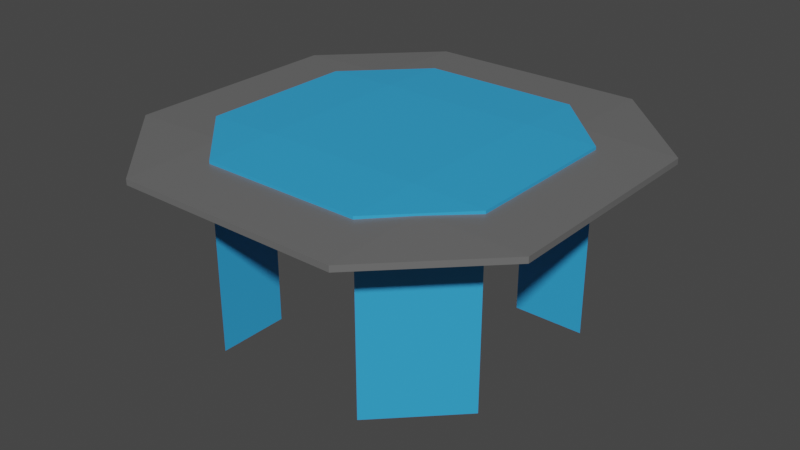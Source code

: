 # Source: Spring.blend  (saved by Blender 2.82.7; exported with 4.5.12 LTS)
import bpy
from mathutils import Matrix  # noqa: F401  (used for matrix-valued properties, if any)

bpy.ops.wm.read_factory_settings(use_empty=True)
scene = bpy.context.scene
scene.name = 'Scene'

# ---- collections
col_collection = bpy.data.collections.new('Collection'); scene.collection.children.link(col_collection)

# ---- materials (node trees are filled in below, after node groups)
mat_material = bpy.data.materials.new('Material')
mat_material.alpha_threshold = 0.0
mat_material.use_backface_culling = True
mat_material.use_transparent_shadow = False
mat_material.line_color = (0.0, 0.0, 0.0, 1.0)
mat_material_001 = bpy.data.materials.new('Material.001')
mat_material_001.use_backface_culling = True
mat_material_001.use_transparent_shadow = False

# ---- material node trees
mat_material.use_nodes = True; mat_material.node_tree.nodes.clear()
_N = mat_material.node_tree.nodes; _L = mat_material.node_tree.links
n0 = _N.new('ShaderNodeOutputMaterial'); n0.name = 'Material Output'; n0.location = (300, 300)
n1 = _N.new('ShaderNodeBsdfPrincipled'); n1.name = 'Principled BSDF'; n1.location = (10, 300)
n1.distribution = 'GGX'
n1.subsurface_method = 'BURLEY'
n1.inputs[0].default_value = (0.1452, 0.1452, 0.1452, 1.0)
n1.inputs[2].default_value = 0.4
n1.inputs[3].default_value = 1.45
n1.inputs[27].default_value = (0.0, 0.0, 0.0, 1.0)
n1.inputs[28].default_value = 1.0
_L.new(n1.outputs[0], n0.inputs[0])
n0.is_active_output = True
mat_material_001.use_nodes = True; mat_material_001.node_tree.nodes.clear()
_N = mat_material_001.node_tree.nodes; _L = mat_material_001.node_tree.links
n0 = _N.new('ShaderNodeOutputMaterial'); n0.name = 'Material Output'; n0.location = (300, 300)
n1 = _N.new('ShaderNodeBsdfPrincipled'); n1.name = 'Principled BSDF'; n1.location = (10, 300)
n1.distribution = 'GGX'
n1.subsurface_method = 'BURLEY'
n1.inputs[0].default_value = (0.03286, 0.3695, 0.7633, 1.0)
n1.inputs[3].default_value = 1.45
n1.inputs[27].default_value = (0.0, 0.0, 0.0, 1.0)
n1.inputs[28].default_value = 1.0
_L.new(n1.outputs[0], n0.inputs[0])
n0.is_active_output = True

# ---- world
world_world = bpy.data.worlds.new('World'); scene.world = world_world
world_world.use_nodes = True; world_world.node_tree.nodes.clear()
_N = world_world.node_tree.nodes; _L = world_world.node_tree.links
n0 = _N.new('ShaderNodeOutputWorld'); n0.name = 'World Output'; n0.location = (300, 300)
n1 = _N.new('ShaderNodeBackground'); n1.name = 'Background'; n1.location = (10, 300)
n1.inputs[0].default_value = (0.05088, 0.05088, 0.05088, 1.0)
_L.new(n1.outputs[0], n0.inputs[0])
n0.is_active_output = True
world_world.color = (0.05088, 0.05088, 0.05088)
world_world.use_sun_shadow = False
world_world.sun_shadow_jitter_overblur = 0.0

# ---- meshes
me_cube = bpy.data.meshes.new('Cube')
me_cube.from_pydata([(0.7624, 1.44, 0.02631), (0.7624, 0.7624, 0.008852), (1.44, 0.7624, 0.02631), (0.7624, 0.7624, 0.08303), (0.7624, 1.44, 0.06558), (1.44, 0.7624, 0.06558), (1.44, -0.7624, 0.02631), (0.7624, -0.7624, 0.008852), (0.7624, -1.44, 0.02631), (1.44, -0.7624, 0.06558), (0.7624, -1.44, 0.06558), (0.7624, -0.7624, 0.08303), (-0.7624, 1.44, 0.02631), (-1.44, 0.7624, 0.02631), (-0.7624, 0.7624, 0.008852), (-1.44, 0.7624, 0.06558), (-0.7624, 1.44, 0.06558), (-0.7624, 0.7624, 0.08303), (-1.44, -0.7624, 0.02631), (-0.7624, -1.44, 0.02631), (-0.7624, -0.7624, 0.008852), (-0.7624, -0.7624, 0.08303), (-0.7624, -1.44, 0.06558), (-1.44, -0.7624, 0.06558)], [], [(17, 21, 11, 3), (23, 18, 13, 15), (10, 8, 19, 22), (1, 7, 20, 14), (5, 2, 6, 9), (0, 2, 1), (3, 5, 4), (6, 8, 7), (9, 11, 10), (12, 14, 13), (15, 17, 16), (18, 20, 19), (21, 23, 22), (17, 15, 23, 21), (3, 4, 16, 17), (2, 5, 4, 0), (22, 19, 18, 23), (8, 10, 9, 6), (12, 16, 15, 13), (7, 8, 19, 20), (1, 2, 6, 7), (21, 22, 10, 11), (20, 18, 13, 14), (14, 12, 0, 1), (11, 9, 5, 3), (16, 12, 0, 4)])
_uv = me_cube.uv_layers.new(name='UVMap')
_uv.uv.foreach_set('vector', [0.1838, 0.5588, 0.1838, 0.6912, 0.3162, 0.6912, 0.3162, 0.5588, 0.4338, 0.05882, 0.5662, 0.05882, 0.5662, 0.1912, 0.4338, 0.1912, 0.4338, 0.8088, 0.5662, 0.8088, 0.5662, 0.9412, 0.4338, 0.9412, 0.6838, 0.5588, 0.6838, 0.6912, 0.8162, 0.6912, 0.8162, 0.5588, 0.4338, 0.5588, 0.5662, 0.5588, 0.5662, 0.6912, 0.4338, 0.6912, 0.5662, 0.4412, 0.5662, 0.5, 0.625, 0.4412, 0.3162, 0.5588, 0.375, 0.5588, 0.3162, 0.5, 0.5662, 0.6912, 0.5662, 0.75, 0.625, 0.6912, 0.4338, 0.6912, 0.375, 0.6912, 0.4338, 0.75, 0.5662, 0.3088, 0.625, 0.3088, 0.5662, 0.25, 0.4338, 0.1912, 0.375, 0.1912, 0.4338, 0.25, 0.5662, 0.05882, 0.625, 0.05882, 0.5662, 0.0, 0.1838, 0.6912, 0.125, 0.6912, 0.1838, 0.75, 0.1838, 0.5588, 0.125, 0.5588, 0.125, 0.6912, 0.1838, 0.6912, 0.3162, 0.5588, 0.3162, 0.5, 0.1838, 0.5, 0.1838, 0.5588, 0.5662, 0.5588, 0.4338, 0.5588, 0.4338, 0.4412, 0.5662, 0.4412, 0.4338, 0.9412, 0.5662, 0.9412, 0.5662, 1.0, 0.4338, 1.0, 0.5662, 0.8088, 0.4338, 0.8088, 0.4338, 0.6912, 0.5662, 0.6912, 0.5662, 0.3088, 0.4338, 0.3088, 0.4338, 0.1912, 0.5662, 0.1912, 0.6838, 0.6912, 0.6838, 0.75, 0.8162, 0.75, 0.8162, 0.6912, 0.6838, 0.5588, 0.5662, 0.5588, 0.5662, 0.6912, 0.6838, 0.6912, 0.1838, 0.6912, 0.1838, 0.75, 0.3162, 0.75, 0.3162, 0.6912, 0.8162, 0.6912, 0.875, 0.6912, 0.875, 0.5588, 0.8162, 0.5588, 0.8162, 0.5588, 0.8162, 0.5, 0.6838, 0.5, 0.6838, 0.5588, 0.3162, 0.6912, 0.4338, 0.6912, 0.4338, 0.5588, 0.3162, 0.5588, 0.4338, 0.3088, 0.5662, 0.3088, 0.5662, 0.4412, 0.4338, 0.4412])
me_cube.materials.append(mat_material)
me_cube.use_remesh_preserve_volume = False
me_cube.use_remesh_preserve_attributes = False
me_cube.use_mirror_vertex_groups = False
me_cube.update()
me_cube_001 = bpy.data.meshes.new('Cube.001')
me_cube_001.from_pydata([(0.5433, 1.026, 0.05684), (1.026, 0.5433, 0.05684), (0.5433, 0.5433, 0.09678), (0.5433, 1.026, 0.08434), (1.026, 0.5433, 0.08434), (1.026, -0.5433, 0.05583), (0.5433, -1.026, 0.05583), (1.026, -0.5433, 0.08434), (0.5433, -1.026, 0.08434), (0.5433, -0.5433, 0.09678), (-0.5433, 1.026, 0.05836), (-1.026, 0.5433, 0.05836), (-1.026, 0.5433, 0.08434), (-0.5433, 1.026, 0.08434), (-0.5433, 0.5433, 0.09678), (-1.026, -0.5433, 0.05575), (-0.5433, -1.026, 0.05575), (-0.5433, -0.5433, 0.09678), (-0.5433, -1.026, 0.08434), (-1.026, -0.5433, 0.08434), (0.5433, 0.5433, 0.05684), (-0.5433, 0.5433, 0.05836), (-0.5433, -0.5433, 0.05575), (0.5433, -0.5433, 0.05583), (1.026, -0.5433, -1.193), (0.5433, -1.026, -1.193), (0.5433, -0.5433, -1.193), (-0.5433, 1.026, -1.193), (-1.026, 0.5433, -1.193), (-0.5433, 0.5433, -1.193), (1.026, 0.5433, -1.193), (0.5433, 1.026, -1.193), (0.5433, 0.5433, -1.193), (-1.026, -0.5433, -1.193), (-0.5433, -1.026, -1.193), (-0.5433, -0.5433, -1.193)], [], [(14, 17, 9, 2), (19, 12, 11, 15), (8, 18, 16, 6), (4, 7, 5, 1), (2, 4, 3), (7, 9, 8), (12, 14, 13), (17, 19, 18), (14, 12, 19, 17), (2, 3, 13, 14), (1, 0, 3, 4), (18, 19, 15, 16), (6, 5, 7, 8), (10, 11, 12, 13), (17, 18, 8, 9), (9, 7, 4, 2), (13, 3, 0, 10), (5, 15, 11, 1), (11, 28, 29, 21), (1, 20, 32, 30), (0, 20, 21, 10), (22, 16, 34, 35), (23, 6, 16, 22), (5, 24, 26, 23), (25, 26, 24), (23, 26, 25, 6), (6, 25, 24, 5), (27, 29, 28), (21, 29, 27, 10), (10, 27, 28, 11), (30, 32, 31), (20, 0, 31, 32), (0, 1, 30, 31), (33, 35, 34), (15, 22, 35, 33), (16, 15, 33, 34)])
me_cube_001.polygons.foreach_set('material_index', [1, 1, 1, 1, 1, 1, 1, 1, 1, 1, 1, 1, 1, 1, 1, 1, 1, 1, 1, 1, 1, 1, 1, 1, 1, 1, 1, 1, 1, 1, 1, 1, 1, 1, 1, 1])
_uv = me_cube_001.uv_layers.new(name='UVMap')
_uv.uv.foreach_set('vector', [0.1838, 0.5588, 0.1838, 0.6912, 0.3162, 0.6912, 0.3162, 0.5588, 0.4338, 0.05882, 0.4338, 0.1912, 0.5662, 0.1912, 0.5662, 0.05882, 0.4338, 0.8088, 0.4338, 0.9412, 0.5662, 0.9412, 0.5662, 0.8088, 0.4338, 0.5588, 0.4338, 0.6912, 0.5662, 0.6912, 0.5662, 0.5588, 0.3162, 0.5588, 0.375, 0.5588, 0.3162, 0.5, 0.4338, 0.6912, 0.375, 0.6912, 0.4338, 0.75, 0.4338, 0.1912, 0.375, 0.1912, 0.4338, 0.25, 0.1838, 0.6912, 0.125, 0.6912, 0.1838, 0.75, 0.1838, 0.5588, 0.125, 0.5588, 0.125, 0.6912, 0.1838, 0.6912, 0.3162, 0.5588, 0.3162, 0.5, 0.1838, 0.5, 0.1838, 0.5588, 0.5662, 0.5588, 0.5662, 0.4412, 0.4338, 0.4412, 0.4338, 0.5588, 0.4338, 0.9412, 0.4338, 1.0, 0.5662, 1.0, 0.5662, 0.9412, 0.5662, 0.8088, 0.5662, 0.6912, 0.4338, 0.6912, 0.4338, 0.8088, 0.5662, 0.3088, 0.5662, 0.1912, 0.4338, 0.1912, 0.4338, 0.3088, 0.1838, 0.6912, 0.1838, 0.75, 0.3162, 0.75, 0.3162, 0.6912, 0.3162, 0.6912, 0.4338, 0.6912, 0.4338, 0.5588, 0.3162, 0.5588, 0.4338, 0.3088, 0.4338, 0.4412, 0.5662, 0.4412, 0.5662, 0.3088, 0.5662, 0.6912, 0.5662, 0.05882, 0.5662, 0.1912, 0.5662, 0.5588, 0.0, 0.0, 0.0, 0.0, 0.0, 0.0, 0.0, 0.0, 0.0, 0.0, 0.0, 0.0, 0.0, 0.0, 0.0, 0.0, 0.5662, 0.4412, 0.0, 0.0, 0.0, 0.0, 0.5662, 0.3088, 0.0, 0.0, 0.5662, 0.9412, 0.5662, 0.9412, 0.0, 0.0, 0.0, 0.0, 0.5662, 0.8088, 0.5662, 0.9412, 0.0, 0.0, 0.0, 0.0, 0.0, 0.0, 0.0, 0.0, 0.0, 0.0, 0.5662, 0.8088, 0.0, 0.0, 0.5662, 0.6912, 0.0, 0.0, 0.0, 0.0, 0.5662, 0.8088, 0.5662, 0.8088, 0.5662, 0.8088, 0.5662, 0.8088, 0.5662, 0.6912, 0.5662, 0.6912, 0.5662, 0.3088, 0.0, 0.0, 0.5662, 0.1912, 0.0, 0.0, 0.0, 0.0, 0.5662, 0.3088, 0.5662, 0.3088, 0.5662, 0.3088, 0.5662, 0.3088, 0.5662, 0.1912, 0.5662, 0.1912, 0.5662, 0.5588, 0.0, 0.0, 0.5662, 0.4412, 0.0, 0.0, 0.5662, 0.4412, 0.5662, 0.4412, 0.0, 0.0, 0.5662, 0.4412, 0.5662, 0.5588, 0.5662, 0.5588, 0.5662, 0.4412, 0.5662, 1.0, 0.0, 0.0, 0.5662, 0.9412, 0.0, 0.0, 0.0, 0.0, 0.0, 0.0, 0.0, 0.0, 0.5662, 0.9412, 0.5662, 1.0, 0.5662, 1.0, 0.5662, 0.9412])
me_cube_001.materials.append(mat_material)
me_cube_001.materials.append(mat_material_001)
me_cube_001.use_remesh_preserve_volume = False
me_cube_001.use_remesh_preserve_attributes = False
me_cube_001.use_mirror_vertex_groups = False
me_cube_001.update()

# ---- objects
ob_base = bpy.data.objects.new('Base', me_cube)
ob_spring = bpy.data.objects.new('Spring', me_cube_001)

# ---- transforms, parenting, visibility, modifiers, constraints
ob_base.location = (0.0, 0.0, -0.01149)
ob_base.lock_rotations_4d = False
ob_base.empty_display_type = 'ARROWS'
ob_base.lineart.crease_threshold = 0.0
ob_spring.location = (0.0, 0.0, 0.0)
ob_spring.lock_rotations_4d = False
ob_spring.empty_display_type = 'ARROWS'
ob_spring.lineart.crease_threshold = 0.0

# ---- collection membership
col_collection.objects.link(ob_base)
col_collection.objects.link(ob_spring)

# ---- scene / render settings (as saved in the file)
scene.frame_start = 0; scene.frame_end = 30; scene.frame_set(0)
scene.render.engine = 'BLENDER_EEVEE_NEXT'
scene.cycles.use_denoising = False
scene.cycles.samples = 128
scene.cycles.sampling_pattern = 'TABULATED_SOBOL'
scene.cycles.use_adaptive_sampling = False
scene.cycles.use_light_tree = False
scene.view_settings.view_transform = 'Filmic'
bpy.context.view_layer.update()

# ---- added for rendering (the .blend has no active camera and no usable light): camera, sun
cam_auto = bpy.data.cameras.new('AutoCamera')
cam_auto.lens = 50.0
cam_auto.sensor_width = 36.0
cam_auto.clip_end = 1000.0
ob_auto_camera = bpy.data.objects.new('AutoCamera', cam_auto)
scene.collection.objects.link(ob_auto_camera)
ob_auto_camera.location = (3.95288, -4.74345, 2.61408)
ob_auto_camera.rotation_euler = (1.09748, -7.21219e-08, 0.694738)
scene.camera = ob_auto_camera
light_auto_sun = bpy.data.lights.new('AutoSun', 'SUN')
light_auto_sun.energy = 3.0
light_auto_sun.angle = 0.0523599
ob_auto_sun = bpy.data.objects.new('AutoSun', light_auto_sun)
scene.collection.objects.link(ob_auto_sun)
ob_auto_sun.rotation_euler = (0.872665, 0.174533, 0.523599)
bpy.context.view_layer.update()
